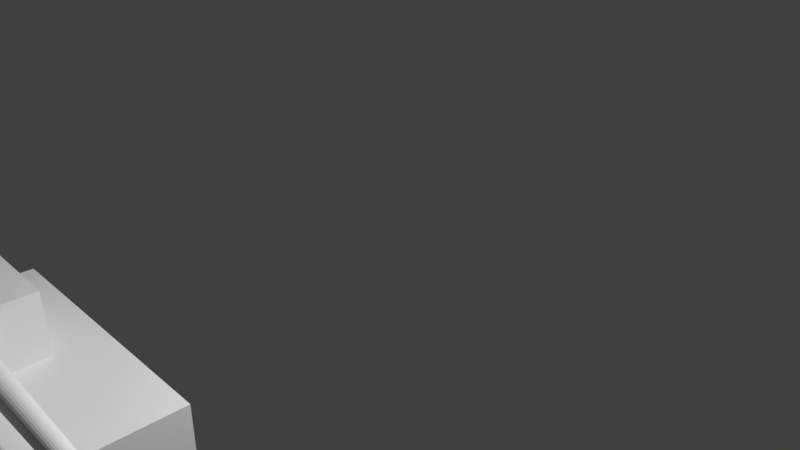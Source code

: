 # Source: tank.blend  (saved by Blender 2.79.0; exported with 4.5.12 LTS)
import bpy
from mathutils import Matrix  # noqa: F401  (used for matrix-valued properties, if any)

bpy.ops.wm.read_factory_settings(use_empty=True)
scene = bpy.context.scene
scene.name = 'Scene'

# ---- collections
col_collection_1 = bpy.data.collections.new('Collection 1'); scene.collection.children.link(col_collection_1)

# ---- materials (node trees are filled in below, after node groups)
mat_material_003 = bpy.data.materials.new('Material.003')
mat_material_003.alpha_threshold = 0.0
mat_material_003.use_transparent_shadow = False
mat_material_003.specular_color = (0.5, 0.5, 0.5)
mat_material_003.roughness = 0.5

# ---- material node trees

# ---- world
world_world = bpy.data.worlds.new('World'); scene.world = world_world
world_world.color = (0.05088, 0.05088, 0.05088)
world_world.use_sun_shadow = False
world_world.sun_shadow_jitter_overblur = 0.0
world_world.cycles.sampling_method = 'MANUAL'

# ---- cameras
cam_camera = bpy.data.cameras.new('Camera')
cam_camera.clip_end = 100.0
cam_camera.lens = 35.0
cam_camera.sensor_width = 32.0
cam_camera.sensor_height = 18.0
cam_camera.ortho_scale = 7.314
cam_camera.dof.focus_distance = 0.0
cam_camera.dof.aperture_fstop = 128.0

# ---- lights
light_lamp = bpy.data.lights.new('Lamp', 'POINT')
light_lamp.transmission_factor = 0.0
light_lamp.cutoff_distance = 30.0
light_lamp.energy = 100.0
light_lamp.shadow_buffer_clip_start = 1.001
light_lamp.shadow_soft_size = 0.1
light_lamp.shadow_maximum_resolution = 0.006
light_lamp.use_absolute_resolution = True

# ---- meshes
me_tower = bpy.data.meshes.new('Tower')
me_tower.from_pydata([(-1.0, -1.0, -1.0), (-1.0, -1.0, 0.4183), (-1.0, 1.0, -1.0), (-1.0, 1.0, 0.4183), (1.0, -1.0, -1.0), (1.0, -1.0, 0.4183), (1.0, 1.0, -1.0), (1.0, 1.0, 0.4183), (0.0, 0.8724, -0.5393), (-7.394e-09, 3.693, -0.4568), (-0.04146, 0.8724, -0.5339), (-0.02931, 3.693, -0.453), (-0.08133, 0.8724, -0.5179), (-0.0575, 3.693, -0.4417), (-0.1181, 0.8724, -0.4919), (-0.08347, 3.693, -0.4233), (-0.1503, 0.8724, -0.4569), (-0.1062, 3.693, -0.3986), (-0.1767, 0.8724, -0.4142), (-0.1249, 3.693, -0.3684), (-0.1963, 0.8724, -0.3656), (-0.1388, 3.693, -0.334), (-0.2084, 0.8724, -0.3128), (-0.1474, 3.693, -0.2967), (-0.2125, 0.8724, -0.2579), (-0.1502, 3.693, -0.2579), (-0.2084, 0.8724, -0.203), (-0.1474, 3.693, -0.2191), (-0.1963, 0.8724, -0.1502), (-0.1388, 3.693, -0.1818), (-0.1767, 0.8724, -0.1016), (-0.1249, 3.693, -0.1474), (-0.1503, 0.8724, -0.05894), (-0.1062, 3.693, -0.1172), (-0.1181, 0.8724, -0.02395), (-0.08347, 3.693, -0.0925), (-0.08133, 0.8724, 0.002053), (-0.0575, 3.693, -0.07412), (-0.04146, 0.8724, 0.01807), (-0.02931, 3.693, -0.0628), (6.925e-08, 0.8724, 0.02347), (4.156e-08, 3.693, -0.05898), (0.04146, 0.8724, 0.01807), (0.02931, 3.693, -0.0628), (0.08133, 0.8724, 0.002053), (0.0575, 3.693, -0.07412), (0.1181, 0.8724, -0.02395), (0.08347, 3.693, -0.0925), (0.1503, 0.8724, -0.05894), (0.1062, 3.693, -0.1172), (0.1767, 0.8724, -0.1016), (0.1249, 3.693, -0.1474), (0.1963, 0.8724, -0.1502), (0.1388, 3.693, -0.1818), (0.2084, 0.8724, -0.203), (0.1474, 3.693, -0.2191), (0.2125, 0.8724, -0.2579), (0.1502, 3.693, -0.2579), (0.2084, 0.8724, -0.3128), (0.1474, 3.693, -0.2967), (0.1963, 0.8724, -0.3656), (0.1388, 3.693, -0.334), (0.1767, 0.8724, -0.4142), (0.1249, 3.693, -0.3684), (0.1503, 0.8724, -0.4569), (0.1062, 3.693, -0.3986), (0.1181, 0.8724, -0.4919), (0.08347, 3.693, -0.4233), (0.08133, 0.8724, -0.5179), (0.0575, 3.693, -0.4417), (0.04146, 0.8724, -0.5339), (0.02931, 3.693, -0.453), (1.822, 2.983, -2.766), (1.822, -1.341, -2.766), (-1.822, -1.341, -2.766), (-1.822, 2.983, -2.766), (1.822, 2.983, -0.9757), (1.822, -1.341, -0.9757), (-1.822, -1.341, -0.9757), (-1.822, 2.983, -0.9757)], [], [(0, 1, 3, 2), (2, 3, 7, 6), (6, 7, 5, 4), (4, 5, 1, 0), (2, 6, 4, 0), (7, 3, 1, 5), (8, 9, 11, 10), (10, 11, 13, 12), (12, 13, 15, 14), (14, 15, 17, 16), (16, 17, 19, 18), (18, 19, 21, 20), (20, 21, 23, 22), (22, 23, 25, 24), (24, 25, 27, 26), (26, 27, 29, 28), (28, 29, 31, 30), (30, 31, 33, 32), (32, 33, 35, 34), (34, 35, 37, 36), (36, 37, 39, 38), (38, 39, 41, 40), (40, 41, 43, 42), (42, 43, 45, 44), (44, 45, 47, 46), (46, 47, 49, 48), (48, 49, 51, 50), (50, 51, 53, 52), (52, 53, 55, 54), (54, 55, 57, 56), (56, 57, 59, 58), (58, 59, 61, 60), (60, 61, 63, 62), (62, 63, 65, 64), (64, 65, 67, 66), (66, 67, 69, 68), (11, 9, 71, 69, 67, 65, 63, 61, 59, 57, 55, 53, 51, 49, 47, 45, 43, 41, 39, 37, 35, 33, 31, 29, 27, 25, 23, 21, 19, 17, 15, 13), (68, 69, 71, 70), (70, 71, 9, 8), (8, 10, 12, 14, 16, 18, 20, 22, 24, 26, 28, 30, 32, 34, 36, 38, 40, 42, 44, 46, 48, 50, 52, 54, 56, 58, 60, 62, 64, 66, 68, 70), (72, 73, 74, 75), (76, 79, 78, 77), (72, 76, 77, 73), (73, 77, 78, 74), (74, 78, 79, 75), (76, 72, 75, 79)])
_k = {(8, 10): 1.0, (9, 11): 1.0, (10, 12): 1.0, (11, 13): 1.0, (12, 14): 1.0, (13, 15): 1.0, (14, 16): 1.0, (15, 17): 1.0, (16, 18): 1.0, (17, 19): 1.0, (18, 20): 1.0, (19, 21): 1.0, (20, 22): 1.0, (21, 23): 1.0, (22, 24): 1.0, (23, 25): 1.0, (24, 26): 1.0, (25, 27): 1.0, (26, 28): 1.0, (27, 29): 1.0, (28, 30): 1.0, (29, 31): 1.0, (30, 32): 1.0, (31, 33): 1.0, (32, 34): 1.0, (33, 35): 1.0, (34, 36): 1.0, (35, 37): 1.0, (36, 38): 1.0, (37, 39): 1.0, (38, 40): 1.0, (39, 41): 1.0, (40, 42): 1.0, (41, 43): 1.0, (42, 44): 1.0, (43, 45): 1.0, (44, 46): 1.0, (45, 47): 1.0, (46, 48): 1.0, (47, 49): 1.0, (48, 50): 1.0, (49, 51): 1.0, (50, 52): 1.0, (51, 53): 1.0, (52, 54): 1.0, (53, 55): 1.0, (54, 56): 1.0, (55, 57): 1.0, (56, 58): 1.0, (57, 59): 1.0, (58, 60): 1.0, (59, 61): 1.0, (60, 62): 1.0, (61, 63): 1.0, (62, 64): 1.0, (63, 65): 1.0, (64, 66): 1.0, (65, 67): 1.0, (66, 68): 1.0, (67, 69): 1.0, (68, 70): 1.0, (69, 71): 1.0, (8, 70): 1.0, (9, 71): 1.0}
me_tower.attributes.new('crease_edge', 'FLOAT', 'EDGE').data.foreach_set('value', [_k.get((min(e.vertices), max(e.vertices)), 0.0) for e in me_tower.edges])
_uv = me_tower.uv_layers.new(name='UVMap')
_uv.uv.foreach_set('vector', [0.0, 0.0, 1.0, 0.0, 1.0, 1.0, 0.0, 1.0, 0.0, 0.0, 1.0, 0.0, 1.0, 1.0, 0.0, 1.0, 0.0, 0.0, 1.0, 0.0, 1.0, 1.0, 0.0, 1.0, 0.0, 0.0, 1.0, 0.0, 1.0, 1.0, 0.0, 1.0, 0.0, 0.0, 1.0, 0.0, 1.0, 1.0, 0.0, 1.0, 0.6667, 0.0, 0.6667, 1.0, 9.934e-08, 1.0, 0.0, 1.49e-07, 0.0, 0.0, 1.0, 0.0, 1.0, 1.0, 0.0, 1.0, 0.0, 0.0, 1.0, 0.0, 1.0, 1.0, 0.0, 1.0, 0.0, 0.0, 1.0, 0.0, 1.0, 1.0, 0.0, 1.0, 0.0, 0.0, 1.0, 0.0, 1.0, 1.0, 0.0, 1.0, 0.0, 0.0, 1.0, 0.0, 1.0, 1.0, 0.0, 1.0, 0.0, 0.0, 1.0, 0.0, 1.0, 1.0, 0.0, 1.0, 0.0, 0.0, 1.0, 0.0, 1.0, 1.0, 0.0, 1.0, 0.0, 0.0, 1.0, 0.0, 1.0, 1.0, 0.0, 1.0, 0.0, 0.0, 1.0, 0.0, 1.0, 1.0, 0.0, 1.0, 0.0, 0.0, 1.0, 0.0, 1.0, 1.0, 0.0, 1.0, 0.0, 0.0, 1.0, 0.0, 1.0, 1.0, 0.0, 1.0, 0.0, 0.0, 1.0, 0.0, 1.0, 1.0, 0.0, 1.0, 0.0, 0.0, 1.0, 0.0, 1.0, 1.0, 0.0, 1.0, 0.0, 0.0, 1.0, 0.0, 1.0, 1.0, 0.0, 1.0, 0.0, 0.0, 1.0, 0.0, 1.0, 1.0, 0.0, 1.0, 0.0, 0.0, 1.0, 0.0, 1.0, 1.0, 0.0, 1.0, 0.0, 0.0, 1.0, 0.0, 1.0, 1.0, 0.0, 1.0, 0.0, 0.0, 1.0, 0.0, 1.0, 1.0, 0.0, 1.0, 0.0, 0.0, 1.0, 0.0, 1.0, 1.0, 0.0, 1.0, 0.0, 0.0, 1.0, 0.0, 1.0, 1.0, 0.0, 1.0, 0.0, 0.0, 1.0, 0.0, 1.0, 1.0, 0.0, 1.0, 0.0, 0.0, 1.0, 0.0, 1.0, 1.0, 0.0, 1.0, 0.0, 0.0, 1.0, 0.0, 1.0, 1.0, 0.0, 1.0, 0.0, 0.0, 1.0, 0.0, 1.0, 1.0, 0.0, 1.0, 0.0, 0.0, 1.0, 0.0, 1.0, 1.0, 0.0, 1.0, 0.0, 0.0, 1.0, 0.0, 1.0, 1.0, 0.0, 1.0, 0.0, 0.0, 1.0, 0.0, 1.0, 1.0, 0.0, 1.0, 0.0, 0.0, 1.0, 0.0, 1.0, 1.0, 0.0, 1.0, 0.0, 0.0, 1.0, 0.0, 1.0, 1.0, 0.0, 1.0, 0.0, 0.0, 1.0, 0.0, 1.0, 1.0, 0.0, 1.0, 0.2361, 0.9808, 0.1754, 0.9431, 0.1208, 0.8884, 0.07442, 0.8187, 0.03794, 0.7368, 0.01281, 0.6458, 8.472e-08, 0.5492, 0.0, 0.4508, 0.01281, 0.3542, 0.03794, 0.2632, 0.07442, 0.1813, 0.1208, 0.1116, 0.1754, 0.05691, 0.2361, 0.01921, 0.3005, 1.271e-07, 0.3662, 0.0, 0.4306, 0.01921, 0.4912, 0.05691, 0.5458, 0.1116, 0.5923, 0.1813, 0.6287, 0.2632, 0.6539, 0.3542, 0.6667, 0.4508, 0.6667, 0.5492, 0.6539, 0.6458, 0.6287, 0.7368, 0.5923, 0.8187, 0.5458, 0.8884, 0.4912, 0.9431, 0.4306, 0.9808, 0.3662, 1.0, 0.3005, 1.0, 0.0, 0.0, 1.0, 0.0, 1.0, 1.0, 0.0, 1.0, 0.0, 0.0, 1.0, 0.0, 1.0, 1.0, 0.0, 1.0, 0.5, 1.0, 0.5975, 0.9904, 0.6913, 0.9619, 0.7778, 0.9157, 0.8536, 0.8536, 0.9157, 0.7778, 0.9619, 0.6913, 0.9904, 0.5975, 1.0, 0.5, 0.9904, 0.4025, 0.9619, 0.3087, 0.9157, 0.2222, 0.8536, 0.1464, 0.7778, 0.08427, 0.6913, 0.03806, 0.5975, 0.009607, 0.5, 0.0, 0.4025, 0.009607, 0.3087, 0.03806, 0.2222, 0.08427, 0.1464, 0.1464, 0.08426, 0.2222, 0.03806, 0.3087, 0.009607, 0.4025, 0.0, 0.5, 0.009607, 0.5975, 0.03806, 0.6913, 0.08427, 0.7778, 0.1464, 0.8536, 0.2222, 0.9157, 0.3087, 0.9619, 0.4025, 0.9904, 1.325e-08, 0.6667, 0.2222, 0.6667, 0.2222, 1.0, 0.0, 1.0, 0.4444, 0.3333, 0.4444, 0.6667, 0.2222, 0.6667, 0.2222, 0.3333, 0.4444, 0.3333, 0.2222, 0.3333, 0.2222, 0.0, 0.4444, 1.987e-08, 1.987e-08, 0.3333, 0.0, 1.291e-07, 0.2222, 0.0, 0.2222, 0.3333, 0.6667, 0.3333, 0.4444, 0.3333, 0.4444, 8.941e-08, 0.6667, 0.0, 0.0, 0.3333, 0.2222, 0.3333, 0.2222, 0.6667, 1.987e-08, 0.6667])
me_tower.materials.append(mat_material_003)
me_tower.use_remesh_preserve_volume = False
me_tower.use_remesh_preserve_attributes = False
me_tower.use_mirror_vertex_groups = False
me_tower.update()
arm_mytankarmature = bpy.data.armatures.new('MyTankArmature')  # bones are not reproduced

# ---- objects
ob_armature = bpy.data.objects.new('Armature', arm_mytankarmature)
ob_tower = bpy.data.objects.new('Tower', me_tower)
ob_lamp = bpy.data.objects.new('Lamp', light_lamp)
ob_camera = bpy.data.objects.new('Camera', cam_camera)

# ---- transforms, parenting, visibility, modifiers, constraints
ob_armature.location = (0.0, 0.0, 0.22)
ob_armature.rotation_euler = (0.0, 0.0, -1.571)
ob_armature.scale = (0.2, 0.2, 0.2)
ob_armature.lineart.crease_threshold = 0.0
ob_tower.parent = ob_armature
ob_tower.matrix_parent_inverse = Matrix(((-2.186e-07, -5.0, -4.657e-10, 0.000966), (5.0, -2.186e-07, -2.384e-07, -0.5575), (0.0, 0.0, 5.0, -1.041), (0.0, 0.0, 0.0, 1.0)))
ob_tower.location = (0.1228, -0.0002868, 0.3203)
ob_tower.rotation_euler = (0.0, 0.0, -1.571)
ob_tower.scale = (0.1581, 0.1777, 0.1194)
ob_tower.lineart.crease_threshold = 0.0
_vg = ob_tower.vertex_groups.new(name='BaseVertexG')
_vg.add([72, 73, 74, 75, 76, 77, 78, 79], 1.0, 'REPLACE')
_vg = ob_tower.vertex_groups.new(name='TowerVertexG')
_vg.add([0, 1, 2, 3, 4, 5, 6, 7, 8, 9, 10, 11, 12, 13, 14, 15, 16, 17, 18, 19, 20, 21, 22, 23, 24, 25, 26, 27, 28, 29, 30, 31, 32, 33, 34, 35, 36, 37, 38, 39, 40, 41, 42, 43, 44, 45, 46, 47, 48, 49, 50, 51, 52, 53, 54, 55, 56, 57, 58, 59, 60, 61, 62, 63, 64, 65, 66, 67, 68, 69, 70, 71], 1.0, 'REPLACE')
_m = ob_tower.modifiers.new('Armature', 'ARMATURE')
_m.object = ob_armature
ob_lamp.location = (1.186, 1.123, 1.44)
ob_lamp.rotation_euler = (0.6503, 0.05522, 1.866)
ob_lamp.scale = (0.2, 0.2, 0.2)
ob_lamp.lock_rotations_4d = False
ob_lamp.empty_display_type = 'ARROWS'
ob_lamp.color = (0.0, 0.0, 0.0, 0.0)
ob_lamp.lineart.crease_threshold = 0.0
ob_camera.location = (1.867, -0.3797, 1.328)
ob_camera.rotation_euler = (1.109, 0.0, 0.8149)
ob_camera.scale = (0.2, 0.2, 0.2)
ob_camera.lock_rotations_4d = False
ob_camera.empty_display_type = 'ARROWS'
ob_camera.color = (0.0, 0.0, 0.0, 0.0)
ob_camera.display_type = 'WIRE'
ob_camera.lineart.crease_threshold = 0.0

# ---- collection membership
col_collection_1.objects.link(ob_armature)
col_collection_1.objects.link(ob_tower)
col_collection_1.objects.link(ob_lamp)
col_collection_1.objects.link(ob_camera)

# ---- scene / render settings (as saved in the file)
scene.camera = ob_camera
scene.frame_start = 0; scene.frame_end = 360; scene.frame_set(360)
scene.render.engine = 'BLENDER_EEVEE_NEXT'
scene.render.resolution_percentage = 50
scene.render.dither_intensity = 0.0
scene.cycles.use_denoising = False
scene.cycles.samples = 128
scene.cycles.sampling_pattern = 'TABULATED_SOBOL'
scene.cycles.use_adaptive_sampling = False
scene.cycles.use_light_tree = False
scene.cycles.blur_glossy = 0.0
scene.cycles.sample_clamp_indirect = 0.0
scene.view_settings.view_transform = 'Standard'
bpy.context.view_layer.update()
